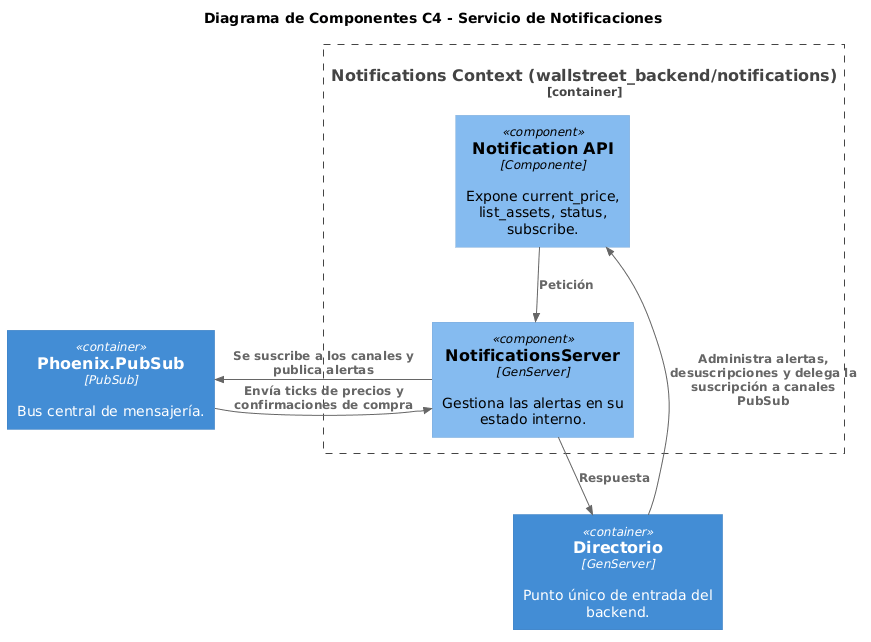

The diagram above was rendered by PlantUML. Its source (embedded in the PNG):
@startuml
!include https://raw.githubusercontent.com/plantuml-stdlib/C4-PlantUML/master/C4_Component.puml

title Diagrama de Componentes C4 - Servicio de Notificaciones

Container_Boundary(notifications_context, "Notifications Context (wallstreet_backend/notifications)") {
    Component(notifications_server, "NotificationsServer", "GenServer", "Gestiona las alertas en su estado interno.")
    Component(notifications_api, "Notification API", "Componente", "Expone current_price, list_assets, status, subscribe.")

}

Container(pubsub, "Phoenix.PubSub", "PubSub", "Bus central de mensajería.")
Container(directorio, "Directorio", "GenServer", "Punto único de entrada del backend.")



' Configuración e inicialización
Rel_Left(notifications_server, pubsub, "Se suscribe a los canales y publica alertas")

' Lógica de negocio - Reaccionar a eventos
Rel_Right(pubsub, notifications_server, "Envía ticks de precios y confirmaciones de compra")

' Generación de alertas

' Interacción con el cliente a través del facade

Rel_Up(directorio, notifications_api, "Administra alertas, desuscripciones y delega la suscripción a canales PubSub")
Rel(notifications_api, notifications_server, "Petición")
Rel(notifications_server, directorio, "Respuesta")
@enduml